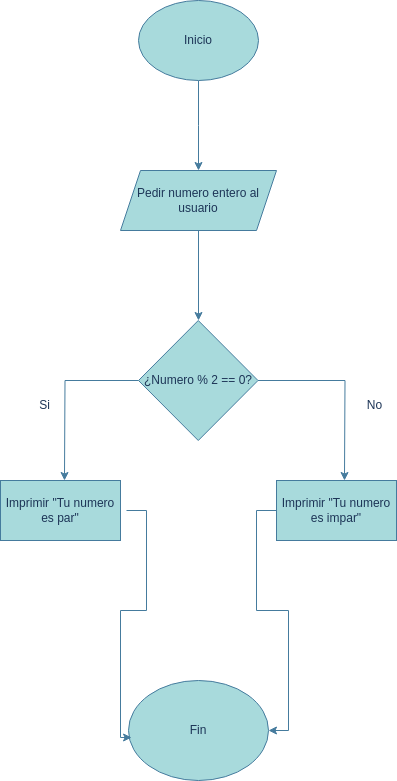

The diagram above was exported from draw.io. Its source (the exported page's mxGraphModel, read from the mxfile embedded in the PNG):
<mxGraphModel dx="1362" dy="843" grid="1" gridSize="10" guides="1" tooltips="1" connect="1" arrows="1" fold="1" page="1" pageScale="1" pageWidth="827" pageHeight="1169" math="0" shadow="0">
  <root>
    <mxCell id="0" />
    <mxCell id="1" parent="0" />
    <mxCell id="kNDr1kN40w7jrxsiL4iO-2" style="edgeStyle=orthogonalEdgeStyle;rounded=0;orthogonalLoop=1;jettySize=auto;html=1;labelBackgroundColor=none;strokeColor=#457B9D;fontColor=default;" edge="1" parent="1" source="kNDr1kN40w7jrxsiL4iO-1">
      <mxGeometry relative="1" as="geometry">
        <mxPoint x="414" y="210" as="targetPoint" />
      </mxGeometry>
    </mxCell>
    <mxCell id="kNDr1kN40w7jrxsiL4iO-1" value="Inicio" style="ellipse;whiteSpace=wrap;html=1;labelBackgroundColor=none;fillColor=#A8DADC;strokeColor=#457B9D;fontColor=#1D3557;" vertex="1" parent="1">
      <mxGeometry x="354" y="40" width="120" height="80" as="geometry" />
    </mxCell>
    <mxCell id="kNDr1kN40w7jrxsiL4iO-6" style="edgeStyle=orthogonalEdgeStyle;rounded=0;orthogonalLoop=1;jettySize=auto;html=1;labelBackgroundColor=none;strokeColor=#457B9D;fontColor=default;" edge="1" parent="1">
      <mxGeometry relative="1" as="geometry">
        <mxPoint x="414" y="360" as="targetPoint" />
        <mxPoint x="414" y="270" as="sourcePoint" />
      </mxGeometry>
    </mxCell>
    <mxCell id="kNDr1kN40w7jrxsiL4iO-12" style="edgeStyle=orthogonalEdgeStyle;rounded=0;orthogonalLoop=1;jettySize=auto;html=1;labelBackgroundColor=none;strokeColor=#457B9D;fontColor=default;" edge="1" parent="1" source="kNDr1kN40w7jrxsiL4iO-7">
      <mxGeometry relative="1" as="geometry">
        <mxPoint x="280" y="520" as="targetPoint" />
      </mxGeometry>
    </mxCell>
    <mxCell id="kNDr1kN40w7jrxsiL4iO-13" style="edgeStyle=orthogonalEdgeStyle;rounded=0;orthogonalLoop=1;jettySize=auto;html=1;labelBackgroundColor=none;strokeColor=#457B9D;fontColor=default;" edge="1" parent="1" source="kNDr1kN40w7jrxsiL4iO-7">
      <mxGeometry relative="1" as="geometry">
        <mxPoint x="560" y="520" as="targetPoint" />
      </mxGeometry>
    </mxCell>
    <mxCell id="kNDr1kN40w7jrxsiL4iO-7" value="¿Numero % 2 == 0?" style="rhombus;whiteSpace=wrap;html=1;labelBackgroundColor=none;fillColor=#A8DADC;strokeColor=#457B9D;fontColor=#1D3557;" vertex="1" parent="1">
      <mxGeometry x="354" y="360" width="119.5" height="120" as="geometry" />
    </mxCell>
    <mxCell id="kNDr1kN40w7jrxsiL4iO-14" value="Si" style="text;html=1;align=center;verticalAlign=middle;resizable=0;points=[];autosize=1;strokeColor=none;fillColor=none;labelBackgroundColor=none;fontColor=#1D3557;" vertex="1" parent="1">
      <mxGeometry x="245" y="430" width="30" height="30" as="geometry" />
    </mxCell>
    <mxCell id="kNDr1kN40w7jrxsiL4iO-15" value="No" style="text;html=1;align=center;verticalAlign=middle;resizable=0;points=[];autosize=1;strokeColor=none;fillColor=none;labelBackgroundColor=none;fontColor=#1D3557;" vertex="1" parent="1">
      <mxGeometry x="570" y="430" width="40" height="30" as="geometry" />
    </mxCell>
    <mxCell id="kNDr1kN40w7jrxsiL4iO-18" value="Pedir numero entero al usuario" style="shape=parallelogram;perimeter=parallelogramPerimeter;whiteSpace=wrap;html=1;fixedSize=1;labelBackgroundColor=none;fillColor=#A8DADC;strokeColor=#457B9D;fontColor=#1D3557;" vertex="1" parent="1">
      <mxGeometry x="336" y="210" width="156" height="60" as="geometry" />
    </mxCell>
    <mxCell id="kNDr1kN40w7jrxsiL4iO-19" value="Imprimir &quot;Tu numero es par&quot;" style="rounded=0;whiteSpace=wrap;html=1;labelBackgroundColor=none;fillColor=#A8DADC;strokeColor=#457B9D;fontColor=#1D3557;" vertex="1" parent="1">
      <mxGeometry x="216" y="520" width="120" height="60" as="geometry" />
    </mxCell>
    <mxCell id="kNDr1kN40w7jrxsiL4iO-25" value="Fin" style="ellipse;whiteSpace=wrap;html=1;labelBackgroundColor=none;fillColor=#A8DADC;strokeColor=#457B9D;fontColor=#1D3557;" vertex="1" parent="1">
      <mxGeometry x="344" y="720" width="140" height="100" as="geometry" />
    </mxCell>
    <mxCell id="kNDr1kN40w7jrxsiL4iO-39" style="edgeStyle=orthogonalEdgeStyle;rounded=0;orthogonalLoop=1;jettySize=auto;html=1;entryX=1;entryY=0.5;entryDx=0;entryDy=0;strokeColor=#457B9D;fontColor=#1D3557;fillColor=#A8DADC;" edge="1" parent="1" source="kNDr1kN40w7jrxsiL4iO-37" target="kNDr1kN40w7jrxsiL4iO-25">
      <mxGeometry relative="1" as="geometry" />
    </mxCell>
    <mxCell id="kNDr1kN40w7jrxsiL4iO-37" value="Imprimir &quot;Tu numero es impar&quot;" style="rounded=0;whiteSpace=wrap;html=1;labelBackgroundColor=none;fillColor=#A8DADC;strokeColor=#457B9D;fontColor=#1D3557;" vertex="1" parent="1">
      <mxGeometry x="492" y="520" width="120" height="60" as="geometry" />
    </mxCell>
    <mxCell id="kNDr1kN40w7jrxsiL4iO-38" style="edgeStyle=orthogonalEdgeStyle;rounded=0;orthogonalLoop=1;jettySize=auto;html=1;entryX=-0.021;entryY=0.57;entryDx=0;entryDy=0;entryPerimeter=0;strokeColor=#457B9D;fontColor=#1D3557;fillColor=#A8DADC;" edge="1" parent="1">
      <mxGeometry relative="1" as="geometry">
        <mxPoint x="342" y="550" as="sourcePoint" />
        <mxPoint x="347.05999999999995" y="777" as="targetPoint" />
        <Array as="points">
          <mxPoint x="362" y="550" />
          <mxPoint x="362" y="650" />
          <mxPoint x="336" y="650" />
          <mxPoint x="336" y="777" />
        </Array>
      </mxGeometry>
    </mxCell>
  </root>
</mxGraphModel>